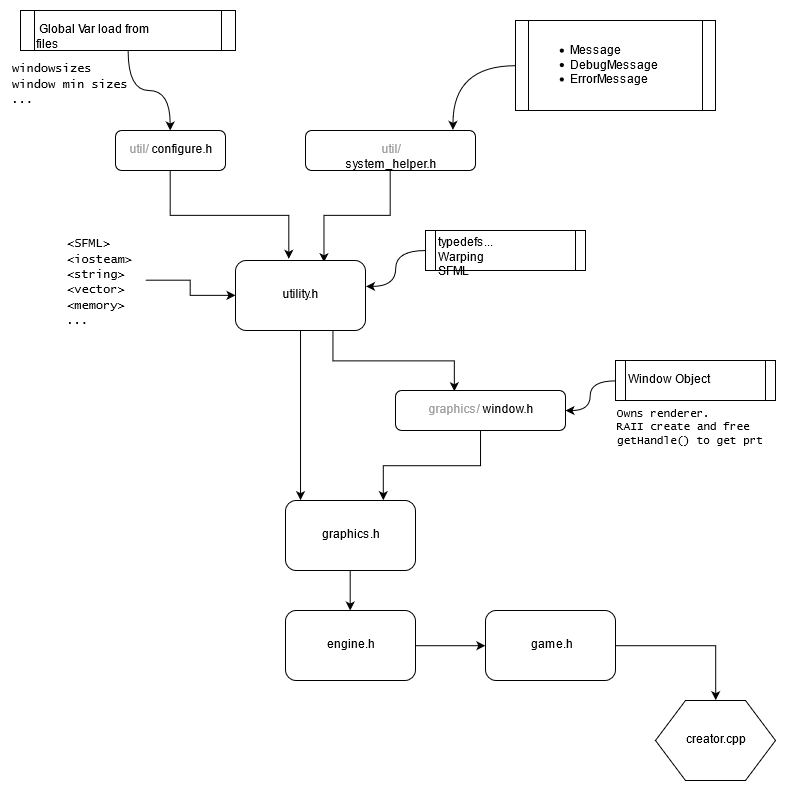

The diagram above was exported from draw.io. Its source (the exported page's mxGraphModel, read from the mxfile embedded in the PNG):
<mxGraphModel dx="1126" dy="491" grid="1" gridSize="10" guides="1" tooltips="1" connect="1" arrows="1" fold="1" page="1" pageScale="1" pageWidth="827" pageHeight="1169" math="0" shadow="0">
  <root>
    <mxCell id="0" />
    <mxCell id="1" parent="0" />
    <mxCell id="xMWEaUXTLRIYzStApFNi-4" style="edgeStyle=orthogonalEdgeStyle;rounded=0;orthogonalLoop=1;jettySize=auto;html=1;exitX=0.5;exitY=1;exitDx=0;exitDy=0;entryX=0.409;entryY=-0.025;entryDx=0;entryDy=0;entryPerimeter=0;" edge="1" parent="1" source="xMWEaUXTLRIYzStApFNi-1" target="xMWEaUXTLRIYzStApFNi-3">
      <mxGeometry relative="1" as="geometry">
        <mxPoint x="300" y="330" as="targetPoint" />
      </mxGeometry>
    </mxCell>
    <mxCell id="xMWEaUXTLRIYzStApFNi-1" value="&lt;font color=&quot;#9E9E9E&quot;&gt;util/&lt;/font&gt; configure.h" style="rounded=1;whiteSpace=wrap;html=1;" vertex="1" parent="1">
      <mxGeometry x="140" y="220" width="110" height="40" as="geometry" />
    </mxCell>
    <mxCell id="xMWEaUXTLRIYzStApFNi-5" style="edgeStyle=orthogonalEdgeStyle;rounded=0;orthogonalLoop=1;jettySize=auto;html=1;entryX=0.682;entryY=0.025;entryDx=0;entryDy=0;entryPerimeter=0;" edge="1" parent="1" source="xMWEaUXTLRIYzStApFNi-2" target="xMWEaUXTLRIYzStApFNi-3">
      <mxGeometry relative="1" as="geometry" />
    </mxCell>
    <mxCell id="xMWEaUXTLRIYzStApFNi-2" value="&lt;font color=&quot;#9E9E9E&quot;&gt;util/&lt;/font&gt; system_helper.h" style="rounded=1;whiteSpace=wrap;html=1;" vertex="1" parent="1">
      <mxGeometry x="330" y="220" width="170" height="40" as="geometry" />
    </mxCell>
    <mxCell id="xMWEaUXTLRIYzStApFNi-12" style="edgeStyle=orthogonalEdgeStyle;rounded=0;orthogonalLoop=1;jettySize=auto;html=1;entryX=0.115;entryY=0;entryDx=0;entryDy=0;entryPerimeter=0;" edge="1" parent="1" source="xMWEaUXTLRIYzStApFNi-3" target="xMWEaUXTLRIYzStApFNi-11">
      <mxGeometry relative="1" as="geometry" />
    </mxCell>
    <mxCell id="xMWEaUXTLRIYzStApFNi-15" style="edgeStyle=orthogonalEdgeStyle;rounded=0;orthogonalLoop=1;jettySize=auto;html=1;exitX=0.75;exitY=1;exitDx=0;exitDy=0;entryX=0.347;entryY=0.025;entryDx=0;entryDy=0;entryPerimeter=0;" edge="1" parent="1" source="xMWEaUXTLRIYzStApFNi-3" target="xMWEaUXTLRIYzStApFNi-9">
      <mxGeometry relative="1" as="geometry" />
    </mxCell>
    <mxCell id="xMWEaUXTLRIYzStApFNi-3" value="utility.h" style="rounded=1;whiteSpace=wrap;html=1;" vertex="1" parent="1">
      <mxGeometry x="260" y="350" width="130" height="70" as="geometry" />
    </mxCell>
    <mxCell id="xMWEaUXTLRIYzStApFNi-8" style="edgeStyle=orthogonalEdgeStyle;rounded=0;orthogonalLoop=1;jettySize=auto;html=1;" edge="1" parent="1" source="xMWEaUXTLRIYzStApFNi-7" target="xMWEaUXTLRIYzStApFNi-3">
      <mxGeometry relative="1" as="geometry" />
    </mxCell>
    <mxCell id="xMWEaUXTLRIYzStApFNi-7" value="&lt;div&gt;&lt;font face=&quot;Lucida Console&quot;&gt;&amp;lt;SFML&amp;gt;&lt;/font&gt;&lt;/div&gt;&lt;div&gt;&lt;font face=&quot;Lucida Console&quot;&gt;&amp;lt;iosteam&amp;gt;&lt;/font&gt;&lt;/div&gt;&lt;div&gt;&lt;font face=&quot;Lucida Console&quot;&gt;&amp;lt;string&amp;gt;&lt;/font&gt;&lt;/div&gt;&lt;div&gt;&lt;font face=&quot;Lucida Console&quot;&gt;&amp;lt;vector&amp;gt;&lt;/font&gt;&lt;/div&gt;&lt;div&gt;&lt;font face=&quot;Lucida Console&quot;&gt;&amp;lt;memory&amp;gt;&lt;/font&gt;&lt;/div&gt;&lt;div&gt;&lt;font face=&quot;Lucida Console&quot;&gt;...&lt;br&gt;&lt;/font&gt;&lt;/div&gt;" style="text;html=1;resizable=0;points=[];autosize=1;align=left;verticalAlign=top;spacingTop=-4;" vertex="1" parent="1">
      <mxGeometry x="90" y="325" width="80" height="90" as="geometry" />
    </mxCell>
    <mxCell id="xMWEaUXTLRIYzStApFNi-13" style="edgeStyle=orthogonalEdgeStyle;rounded=0;orthogonalLoop=1;jettySize=auto;html=1;exitX=0.5;exitY=1;exitDx=0;exitDy=0;entryX=0.75;entryY=0;entryDx=0;entryDy=0;" edge="1" parent="1" source="xMWEaUXTLRIYzStApFNi-9" target="xMWEaUXTLRIYzStApFNi-11">
      <mxGeometry relative="1" as="geometry" />
    </mxCell>
    <mxCell id="xMWEaUXTLRIYzStApFNi-9" value="&lt;font color=&quot;#9E9E9E&quot;&gt;graphics/&lt;/font&gt; window.h" style="rounded=1;whiteSpace=wrap;html=1;" vertex="1" parent="1">
      <mxGeometry x="420" y="480" width="170" height="40" as="geometry" />
    </mxCell>
    <mxCell id="xMWEaUXTLRIYzStApFNi-17" style="edgeStyle=orthogonalEdgeStyle;rounded=0;orthogonalLoop=1;jettySize=auto;html=1;exitX=0.5;exitY=1;exitDx=0;exitDy=0;entryX=0.5;entryY=0;entryDx=0;entryDy=0;" edge="1" parent="1" source="xMWEaUXTLRIYzStApFNi-11" target="xMWEaUXTLRIYzStApFNi-16">
      <mxGeometry relative="1" as="geometry" />
    </mxCell>
    <mxCell id="xMWEaUXTLRIYzStApFNi-11" value="graphics.h" style="rounded=1;whiteSpace=wrap;html=1;" vertex="1" parent="1">
      <mxGeometry x="310" y="590" width="130" height="70" as="geometry" />
    </mxCell>
    <mxCell id="xMWEaUXTLRIYzStApFNi-19" style="edgeStyle=orthogonalEdgeStyle;rounded=0;orthogonalLoop=1;jettySize=auto;html=1;exitX=1;exitY=0.5;exitDx=0;exitDy=0;entryX=0;entryY=0.5;entryDx=0;entryDy=0;" edge="1" parent="1" source="xMWEaUXTLRIYzStApFNi-16" target="xMWEaUXTLRIYzStApFNi-18">
      <mxGeometry relative="1" as="geometry" />
    </mxCell>
    <mxCell id="xMWEaUXTLRIYzStApFNi-16" value="engine.h" style="rounded=1;whiteSpace=wrap;html=1;" vertex="1" parent="1">
      <mxGeometry x="310" y="700" width="130" height="70" as="geometry" />
    </mxCell>
    <mxCell id="xMWEaUXTLRIYzStApFNi-21" style="edgeStyle=orthogonalEdgeStyle;rounded=0;orthogonalLoop=1;jettySize=auto;html=1;entryX=0.5;entryY=0;entryDx=0;entryDy=0;" edge="1" parent="1" source="xMWEaUXTLRIYzStApFNi-18" target="xMWEaUXTLRIYzStApFNi-22">
      <mxGeometry relative="1" as="geometry">
        <mxPoint x="575" y="870" as="targetPoint" />
      </mxGeometry>
    </mxCell>
    <mxCell id="xMWEaUXTLRIYzStApFNi-18" value="game.h" style="rounded=1;whiteSpace=wrap;html=1;" vertex="1" parent="1">
      <mxGeometry x="510" y="700" width="130" height="70" as="geometry" />
    </mxCell>
    <mxCell id="xMWEaUXTLRIYzStApFNi-22" value="creator.cpp" style="shape=hexagon;perimeter=hexagonPerimeter2;whiteSpace=wrap;html=1;" vertex="1" parent="1">
      <mxGeometry x="680" y="790" width="120" height="80" as="geometry" />
    </mxCell>
    <mxCell id="xMWEaUXTLRIYzStApFNi-26" style="edgeStyle=orthogonalEdgeStyle;rounded=0;orthogonalLoop=1;jettySize=auto;html=1;entryX=0.866;entryY=-0.013;entryDx=0;entryDy=0;entryPerimeter=0;curved=1;" edge="1" parent="1" source="xMWEaUXTLRIYzStApFNi-25" target="xMWEaUXTLRIYzStApFNi-2">
      <mxGeometry relative="1" as="geometry" />
    </mxCell>
    <mxCell id="xMWEaUXTLRIYzStApFNi-25" value="&lt;div align=&quot;left&quot;&gt;&lt;ul&gt;&lt;li&gt;Message&lt;/li&gt;&lt;li&gt;DebugMessage&lt;/li&gt;&lt;li&gt;ErrorMessage&lt;/li&gt;&lt;/ul&gt;&lt;/div&gt;" style="shape=process;whiteSpace=wrap;html=1;backgroundOutline=1;align=left;size=0.06396551724138021;" vertex="1" parent="1">
      <mxGeometry x="540" y="110" width="200" height="90" as="geometry" />
    </mxCell>
    <mxCell id="xMWEaUXTLRIYzStApFNi-28" style="edgeStyle=orthogonalEdgeStyle;curved=1;rounded=0;orthogonalLoop=1;jettySize=auto;html=1;entryX=0.5;entryY=0;entryDx=0;entryDy=0;" edge="1" parent="1" source="xMWEaUXTLRIYzStApFNi-27" target="xMWEaUXTLRIYzStApFNi-1">
      <mxGeometry relative="1" as="geometry" />
    </mxCell>
    <mxCell id="xMWEaUXTLRIYzStApFNi-27" value="&amp;nbsp;Global Var load from files" style="shape=process;whiteSpace=wrap;html=1;backgroundOutline=1;align=left;size=0.06396551724138021;" vertex="1" parent="1">
      <mxGeometry x="45" y="100" width="215" height="40" as="geometry" />
    </mxCell>
    <mxCell id="xMWEaUXTLRIYzStApFNi-29" value="&lt;div&gt;&lt;font face=&quot;Lucida Console&quot;&gt;windowsizes&lt;/font&gt;&lt;/div&gt;&lt;div&gt;&lt;font face=&quot;Lucida Console&quot;&gt;window min sizes&lt;/font&gt;&lt;/div&gt;&lt;div&gt;&lt;font face=&quot;Lucida Console&quot;&gt;...&lt;br&gt;&lt;/font&gt;&lt;/div&gt;" style="text;html=1;resizable=0;points=[];autosize=1;align=left;verticalAlign=top;spacingTop=-4;" vertex="1" parent="1">
      <mxGeometry x="35" y="150" width="130" height="50" as="geometry" />
    </mxCell>
    <mxCell id="xMWEaUXTLRIYzStApFNi-31" style="edgeStyle=orthogonalEdgeStyle;curved=1;rounded=0;orthogonalLoop=1;jettySize=auto;html=1;entryX=1.004;entryY=0.37;entryDx=0;entryDy=0;entryPerimeter=0;" edge="1" parent="1" source="xMWEaUXTLRIYzStApFNi-30" target="xMWEaUXTLRIYzStApFNi-3">
      <mxGeometry relative="1" as="geometry" />
    </mxCell>
    <mxCell id="xMWEaUXTLRIYzStApFNi-30" value="&lt;div&gt;typedefs...&lt;/div&gt;&lt;div&gt;Warping SFML&lt;br&gt;&lt;/div&gt;" style="shape=process;whiteSpace=wrap;html=1;backgroundOutline=1;align=left;size=0.06396551724138021;" vertex="1" parent="1">
      <mxGeometry x="450" y="320" width="160" height="40" as="geometry" />
    </mxCell>
    <mxCell id="xMWEaUXTLRIYzStApFNi-33" style="edgeStyle=orthogonalEdgeStyle;curved=1;rounded=0;orthogonalLoop=1;jettySize=auto;html=1;" edge="1" parent="1" source="xMWEaUXTLRIYzStApFNi-32" target="xMWEaUXTLRIYzStApFNi-9">
      <mxGeometry relative="1" as="geometry" />
    </mxCell>
    <mxCell id="xMWEaUXTLRIYzStApFNi-32" value="Window Object" style="shape=process;whiteSpace=wrap;html=1;backgroundOutline=1;align=left;size=0.06396551724138021;" vertex="1" parent="1">
      <mxGeometry x="640" y="450" width="160" height="40" as="geometry" />
    </mxCell>
    <mxCell id="xMWEaUXTLRIYzStApFNi-34" value="&lt;div style=&quot;font-size: 11px&quot;&gt;&lt;font style=&quot;font-size: 11px&quot; face=&quot;Lucida Console&quot;&gt;Owns renderer.&lt;/font&gt;&lt;/div&gt;&lt;div style=&quot;font-size: 11px&quot;&gt;&lt;font style=&quot;font-size: 11px&quot; face=&quot;Lucida Console&quot;&gt;RAII create and free&lt;/font&gt;&lt;/div&gt;&lt;div style=&quot;font-size: 11px&quot;&gt;&lt;font style=&quot;font-size: 11px&quot; face=&quot;Lucida Console&quot;&gt;getHandle() to get prt&lt;br&gt;&lt;/font&gt;&lt;/div&gt;" style="text;html=1;resizable=0;points=[];autosize=1;align=left;verticalAlign=top;spacingTop=-4;" vertex="1" parent="1">
      <mxGeometry x="640" y="495" width="160" height="50" as="geometry" />
    </mxCell>
  </root>
</mxGraphModel>